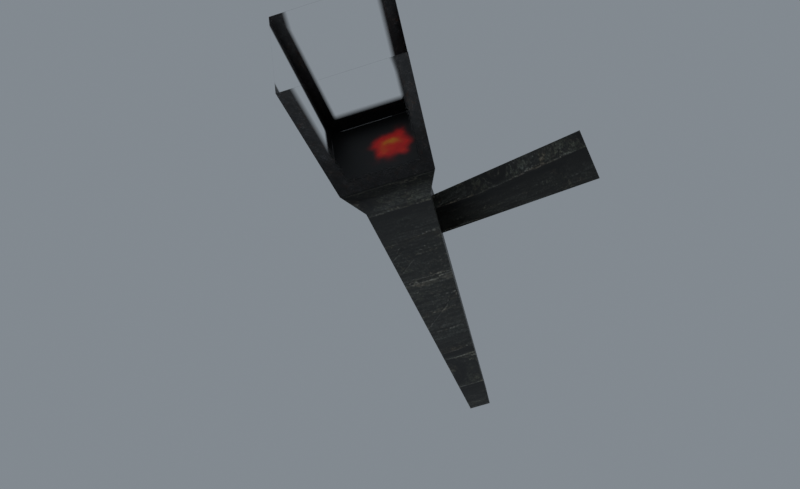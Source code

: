 # Source: reimported.blend  (saved by Blender 5.2.45; exported with 4.5.12 LTS)
import bpy
from mathutils import Matrix  # noqa: F401  (used for matrix-valued properties, if any)

bpy.ops.wm.read_factory_settings(use_empty=True)
scene = bpy.context.scene
scene.name = 'FireLight02'

# ---- collections
col_collection = bpy.data.collections.new('Collection'); scene.collection.children.link(col_collection)

# ---- images (referenced by path relative to the original .blend; pixels are not part of the script)
import os
ASSET_DIR = os.environ.get("B2B_ASSET_DIR", "")  # directory of the original .blend (textures are referenced by path, not embedded)
HERE = os.path.dirname(os.path.abspath(__file__))  # packed textures are extracted next to this script under _unpacked/

def load_image(name, relpath, width, height, colorspace="sRGB"):
    """Load a texture the original file referenced (path relative to the .blend, or extracted next to this script)."""
    p = next((c for c in (os.path.join(HERE, relpath), os.path.join(ASSET_DIR, relpath)) if relpath and os.path.exists(c)), "")
    if p:
        img = bpy.data.images.load(p, check_existing=True)
        img.name = name
    else:  # same state as the original file: an image datablock whose file is absent (Cycles renders it pink)
        img = bpy.data.images.new(name, width, height)
        img.source = "FILE"
        img.filepath = "//" + (relpath or name)
    img.colorspace_settings.name = colorspace
    return img
img_tile_02_jpg = load_image('tile_02.jpg', '_unpacked/tile_02.45e5f99a.jpg', 512, 512, 'sRGB')
img_fire_light_01_tga = load_image('fire_light_01.tga', '_unpacked/fire_light_01.284de9b7.tga', 256, 256, 'sRGB')
img_copra_gate_jpg = load_image('copra_gate.jpg', '_unpacked/copra_gate.3541af13.jpg', 512, 512, 'sRGB')

# ---- materials (node trees are filled in below, after node groups)
mat_tile_02_jpg = bpy.data.materials.new('tile_02.jpg')
mat_tile_02_jpg.diffuse_color = (0.4948, 0.748, 0.4013, 1.0)
mat_fire_light_01_tga = bpy.data.materials.new('fire_light_01.tga')
mat_fire_light_01_tga.diffuse_color = (0.7651, 0.9476, 0.4829, 1.0)
mat_copra_gate_jpg = bpy.data.materials.new('copra_gate.jpg')
mat_copra_gate_jpg.diffuse_color = (0.8026, 0.4751, 0.5445, 1.0)

# ---- material node trees
mat_tile_02_jpg.use_nodes = True; mat_tile_02_jpg.node_tree.nodes.clear()
_N = mat_tile_02_jpg.node_tree.nodes; _L = mat_tile_02_jpg.node_tree.links
n0 = _N.new('ShaderNodeBsdfPrincipled'); n0.name = 'Principled BSDF'; n0.location = (-200, 100)
n0.inputs[10].default_value = 0.005
n1 = _N.new('ShaderNodeOutputMaterial'); n1.name = 'Material Output'; n1.location = (200, 100)
n2 = _N.new('ShaderNodeTexImage'); n2.name = 'Image Texture'; n2.location = (-600, 100)
n2.image = img_tile_02_jpg
_L.new(n0.outputs[0], n1.inputs[0])
_L.new(n2.outputs[0], n0.inputs[0])
n1.is_active_output = True
mat_fire_light_01_tga.use_nodes = True; mat_fire_light_01_tga.node_tree.nodes.clear()
_N = mat_fire_light_01_tga.node_tree.nodes; _L = mat_fire_light_01_tga.node_tree.links
n0 = _N.new('ShaderNodeBsdfPrincipled'); n0.name = 'Principled BSDF'; n0.location = (-200, 100)
n0.inputs[10].default_value = 0.005
n1 = _N.new('ShaderNodeOutputMaterial'); n1.name = 'Material Output'; n1.location = (200, 100)
n2 = _N.new('ShaderNodeTexImage'); n2.name = 'Image Texture'; n2.location = (-600, 100)
n2.image = img_fire_light_01_tga
_L.new(n0.outputs[0], n1.inputs[0])
_L.new(n2.outputs[0], n0.inputs[0])
_L.new(n2.outputs[1], n0.inputs[4])
n1.is_active_output = True
mat_copra_gate_jpg.use_nodes = True; mat_copra_gate_jpg.node_tree.nodes.clear()
_N = mat_copra_gate_jpg.node_tree.nodes; _L = mat_copra_gate_jpg.node_tree.links
n0 = _N.new('ShaderNodeBsdfPrincipled'); n0.name = 'Principled BSDF'; n0.location = (-200, 100)
n0.inputs[10].default_value = 0.005
n1 = _N.new('ShaderNodeOutputMaterial'); n1.name = 'Material Output'; n1.location = (200, 100)
n2 = _N.new('ShaderNodeTexImage'); n2.name = 'Image Texture'; n2.location = (-600, 100)
n2.image = img_copra_gate_jpg
_L.new(n0.outputs[0], n1.inputs[0])
_L.new(n2.outputs[0], n0.inputs[0])
n1.is_active_output = True

# ---- world
world_world = bpy.data.worlds.new('World'); scene.world = world_world
world_world.use_nodes = True; world_world.node_tree.nodes.clear()
_N = world_world.node_tree.nodes; _L = world_world.node_tree.links
n0 = _N.new('ShaderNodeOutputWorld'); n0.name = 'World Output'; n0.location = (200, 100)
n1 = _N.new('ShaderNodeBackground'); n1.name = 'Background'; n1.location = (-200, 100)
n1.inputs[0].default_value = (0.32, 0.36, 0.4, 1.0)
n1.inputs[1].default_value = 0.7
_L.new(n1.outputs[0], n0.inputs[0])
n0.is_active_output = True
world_world.color = (0.05088, 0.05088, 0.05088)
world_world.sun_shadow_jitter_overblur = 0.0

# ---- meshes
me_firelight02 = bpy.data.meshes.new('FireLight02')
me_firelight02.from_pydata([(19.33, 0.4763, 48.18), (15.43, 0.5025, 54.52), (-0.002228, -16.87, 44.96), (-0.002106, -17.56, 38.59), (-15.73, 0.5114, 54.53), (-19.63, 0.485, 48.19), (15.43, 0.4995, 47.45), (-0.002136, -11.55, 41.39), (-15.73, 0.5083, 47.46), (0.01044, -2.106, 0.7594), (2.41, 0.069, 1.774), (6.418, -22.27, 49.69), (0.01016, -28.08, 46.98), (0.01038, 2.244, 2.788), (0.01007, -16.47, 52.4), (-2.39, 0.069, 1.774), (-6.398, -22.27, 49.69), (9.238, -24.88, 55.27), (0.01001, -33.24, 51.37), (0.009827, -16.51, 59.17), (-9.217, -24.88, 55.27), (11.52, -33.31, 73.36), (0.01007, -43.75, 68.49), (0.009888, -22.87, 78.22), (-11.5, -33.31, 73.35)], [], [(0, 1, 2), (2, 3, 0), (3, 2, 4), (4, 5, 3), (1, 6, 7), (7, 2, 1), (2, 7, 8), (8, 4, 2), (9, 10, 11), (11, 12, 9), (10, 13, 14), (14, 11, 10), (13, 15, 16), (16, 14, 13), (15, 9, 12), (12, 16, 15), (12, 11, 17), (17, 18, 12), (11, 14, 19), (19, 17, 11), (14, 16, 20), (20, 19, 14), (16, 12, 18), (18, 20, 16), (18, 17, 21), (21, 22, 18), (17, 19, 23), (23, 21, 17), (19, 20, 24), (24, 23, 19), (20, 18, 22), (22, 24, 20), (18, 17, 19), (19, 20, 18)])
me_firelight02.polygons.foreach_set('use_smooth', [True] * 34)
me_firelight02.polygons.foreach_set('material_index', [0, 0, 0, 0, 0, 0, 0, 0, 0, 0, 0, 0, 0, 0, 0, 0, 0, 0, 0, 0, 0, 0, 0, 0, 1, 1, 1, 1, 1, 1, 1, 1, 2, 2])
_k = set([(1, 2), (2, 4), (9, 12), (10, 11), (11, 12), (11, 14), (11, 17), (12, 16), (12, 18), (13, 14), (14, 16), (14, 19), (15, 16), (16, 20), (17, 21), (18, 22), (19, 23), (20, 24)])
me_firelight02.attributes.new('sharp_edge', 'BOOLEAN', 'EDGE').data.foreach_set('value', [ (min(e.vertices), max(e.vertices)) in _k for e in me_firelight02.edges])
_uv = me_firelight02.uv_layers.new(name='Float2')
_uv.uv.foreach_set('vector', [1.128, 0.6041, 1.128, 0.7305, 0.488, 0.7304, 0.488, 0.7304, 0.488, 0.6031, 1.128, 0.6041, 0.488, 0.6031, 0.488, 0.7304, -0.1586, 0.7305, -0.1586, 0.7305, -0.1586, 0.6041, 0.488, 0.6031, 1.128, 0.7305, 1.128, 0.6041, 0.488, 0.6031, 0.488, 0.6031, 0.488, 0.7304, 1.128, 0.7305, 0.488, 0.7304, 0.488, 0.6031, -0.1586, 0.6041, -0.1586, 0.6041, -0.1586, 0.7305, 0.488, 0.7304, 0.1659, 0.0204, 0.2264, 0.0204, 0.3275, 0.6983, 0.3275, 0.6983, 0.1659, 0.6983, 0.1659, 0.0204, 0.2264, 0.0204, 0.1659, 0.0204, 0.1659, 0.6983, 0.1659, 0.6983, 0.3275, 0.6983, 0.2264, 0.0204, 0.1659, 0.0204, 0.1054, 0.0204, 0.0043, 0.6983, 0.0043, 0.6983, 0.1659, 0.6983, 0.1659, 0.0204, 0.1054, 0.0204, 0.1659, 0.0204, 0.1659, 0.6983, 0.1659, 0.6983, 0.0043, 0.6983, 0.1054, 0.0204, 0.1659, 0.6983, 0.3275, 0.6983, 0.3986, 0.803, 0.3986, 0.803, 0.1659, 0.803, 0.1659, 0.6983, 0.3275, 0.6983, 0.1659, 0.6983, 0.1659, 0.803, 0.1659, 0.803, 0.3986, 0.803, 0.3275, 0.6983, 0.1659, 0.6983, 0.0043, 0.6983, -0.0668, 0.803, -0.0668, 0.803, 0.1659, 0.803, 0.1659, 0.6983, 0.0043, 0.6983, 0.1659, 0.6983, 0.1659, 0.803, 0.1659, 0.803, -0.0668, 0.803, 0.0043, 0.6983, 0.0, 0.0, 1.0, 0.0, 1.0, 1.0, 1.0, 1.0, 0.0, 1.0, 0.0, 0.0, 0.0, 0.0, 1.0, 0.0, 1.0, 1.0, 1.0, 1.0, 0.0, 1.0, 0.0, 0.0, 0.0, 0.0, 1.0, 0.0, 1.0, 1.0, 1.0, 1.0, 0.0, 1.0, 0.0, 0.0, 0.0, 0.0, 1.0, 0.0, 1.0, 1.0, 1.0, 1.0, 0.0, 1.0, 0.0, 0.0, 0.946, 0.6199, 0.9783, 0.6522, 0.946, 0.6844, 0.946, 0.6844, 0.9137, 0.6522, 0.946, 0.6199])
me_firelight02.materials.append(mat_tile_02_jpg)
me_firelight02.materials.append(mat_fire_light_01_tga)
me_firelight02.materials.append(mat_copra_gate_jpg)
me_firelight02.update()
me_firelight02.normals_split_custom_set([tuple(v) for v in zip(*[iter([0.6299, -0.7435, 0.2246, 0.5878, -0.7224, 0.3642, 0.2306, -0.9463, 0.2267, 0.2306, -0.9463, 0.2267, -0.2574, -0.9433, 0.2095, 0.6299, -0.7435, 0.2246, -0.2574, -0.9433, 0.2095, 0.2306, -0.9463, 0.2267, -0.6393, -0.7403, 0.2081, -0.6393, -0.7403, 0.2081, -0.5427, -0.7696, 0.3366, -0.2574, -0.9433, 0.2095, -0.7306, 0.6174, 0.2918, -0.6154, 0.7882, -0.0003239, -0.3574, 0.745, 0.5633, -0.3574, 0.745, 0.5633, 0.2934, 0.7408, 0.6043, -0.7306, 0.6174, 0.2918, 0.2934, 0.7408, 0.6043, -0.3574, 0.745, 0.5633, 0.7179, 0.5985, 0.3556, 0.7179, 0.5985, 0.3556, 0.7415, 0.671, -0.0002895, 0.2934, 0.7408, 0.6043, 0.7061, -0.6173, -0.3469, 0.7061, -0.6173, -0.3469, 0.7061, -0.6173, -0.3469, 0.7061, -0.6173, -0.3469, 0.7061, -0.6173, -0.3469, 0.7061, -0.6173, -0.3469, 0.7061, 0.6626, 0.2499, 0.7061, 0.6626, 0.2499, 0.7061, 0.6626, 0.2499, 0.7061, 0.6626, 0.2499, 0.7061, 0.6626, 0.2499, 0.7061, 0.6626, 0.2499, -0.7061, 0.6626, 0.2499, -0.7061, 0.6626, 0.2499, -0.7061, 0.6626, 0.2499, -0.7061, 0.6626, 0.2499, -0.7061, 0.6626, 0.2499, -0.7061, 0.6626, 0.2499, -0.7061, -0.6173, -0.3469, -0.7061, -0.6173, -0.3469, -0.7061, -0.6173, -0.3469, -0.7061, -0.6173, -0.3469, -0.7061, -0.6173, -0.3469, -0.7061, -0.6173, -0.3469, 0.6728, -0.4796, -0.5633, 0.6728, -0.4796, -0.5633, 0.6728, -0.4796, -0.5633, 0.6728, -0.4796, -0.5633, 0.6728, -0.4796, -0.5633, 0.6728, -0.4796, -0.5633, 0.6728, 0.7398, 0.005326, 0.6728, 0.7398, 0.005335, 0.6728, 0.7398, 0.00533, 0.6728, 0.7398, 0.00533, 0.6728, 0.7398, 0.005322, 0.6728, 0.7398, 0.005326, -0.6728, 0.7398, 0.005292, -0.6728, 0.7398, 0.005302, -0.6728, 0.7398, 0.005296, -0.6728, 0.7398, 0.005296, -0.6728, 0.7398, 0.005287, -0.6728, 0.7398, 0.005292, -0.6728, -0.4796, -0.5633, -0.6727, -0.4796, -0.5634, -0.6728, -0.4796, -0.5633, -0.6728, -0.4796, -0.5633, -0.6728, -0.4796, -0.5633, -0.6728, -0.4796, -0.5633, 0.7048, -0.6046, -0.3711, 0.7048, -0.6046, -0.3711, 0.7048, -0.6046, -0.3711, 0.7048, -0.6046, -0.3711, 0.7048, -0.6046, -0.3711, 0.7048, -0.6046, -0.3711, 0.7048, 0.6729, 0.2246, 0.7048, 0.6729, 0.2246, 0.7048, 0.6729, 0.2246, 0.7048, 0.6729, 0.2246, 0.7048, 0.6729, 0.2246, 0.7048, 0.6729, 0.2246, -0.7048, 0.6729, 0.2246, -0.7048, 0.6729, 0.2246, -0.7048, 0.6729, 0.2246, -0.7048, 0.6729, 0.2246, -0.7048, 0.6729, 0.2246, -0.7048, 0.6729, 0.2246, -0.7048, -0.6046, -0.3711, -0.7048, -0.6046, -0.3711, -0.7048, -0.6046, -0.3711, -0.7048, -0.6046, -0.3711, -0.7048, -0.6046, -0.3711, -0.7048, -0.6046, -0.3711, -1.971e-06, -0.4226, 0.9063, -1.004e-05, -0.4226, 0.9063, -1.971e-06, -0.4226, 0.9063, -1.971e-06, -0.4226, 0.9063, 6.093e-06, -0.4226, 0.9063, -1.971e-06, -0.4226, 0.9063])] * 3)])
arm_firelight02_skeleton = bpy.data.armatures.new('FireLight02_skeleton')  # bones are not reproduced

# ---- objects
ob_firelight02_skeleton = bpy.data.objects.new('FireLight02_skeleton', arm_firelight02_skeleton)
ob_firelight02 = bpy.data.objects.new('FireLight02', me_firelight02)

# ---- transforms, parenting, visibility, modifiers, constraints
ob_firelight02_skeleton.location = (0.0, 0.0, 0.0)
ob_firelight02_skeleton.show_in_front = True
ob_firelight02.parent = ob_firelight02_skeleton
ob_firelight02.location = (0.0, 0.0, 0.0)
_vg = ob_firelight02.vertex_groups.new(name='Box07')
_vg.add([0, 1, 2, 3, 4, 5, 6, 7, 8, 9, 10, 11, 12, 13, 14, 15, 16, 17, 18, 19, 20, 21, 22, 23, 24], 1.0, 'REPLACE')
_vg = ob_firelight02.vertex_groups.new(name='Bone01')
_m = ob_firelight02.modifiers.new('Armature', 'ARMATURE')
_m.object = ob_firelight02_skeleton

# ---- collection membership
scene.collection.objects.link(ob_firelight02_skeleton)
scene.collection.objects.link(ob_firelight02)

# ---- scene / render settings (as saved in the file)
scene.frame_start = 0; scene.frame_end = 0; scene.frame_set(0)
scene.render.engine = 'CYCLES'
scene.render.resolution_x = 900
scene.render.resolution_y = 550
scene.render.film_transparent = True
scene.render.bake_bias = 0.0
scene.render.bake_samples = 0
scene.render.compositor_device = 'GPU'
scene.cycles.samples = 24
scene.eevee.use_volume_custom_range = False
scene.eevee.fast_gi_thickness_near = 0.1
scene.eevee.fast_gi_thickness_far = 0.0
scene.eevee.ray_tracing_options.screen_trace_thickness = 0.1
scene.view_settings.view_transform = 'Standard'
bpy.context.view_layer.update()

# ---- added for rendering (the .blend has no active camera): camera
cam_auto = bpy.data.cameras.new('AutoCamera')
cam_auto.lens = 50.0
cam_auto.sensor_width = 36.0
cam_auto.clip_end = 1593.69
ob_auto_camera = bpy.data.objects.new('AutoCamera', cam_auto)
scene.collection.objects.link(ob_auto_camera)
ob_auto_camera.location = (90.6608, -129.72, 112.141)
ob_auto_camera.rotation_euler = (1.09748, -7.21219e-08, 0.694738)
scene.camera = ob_auto_camera
bpy.context.view_layer.update()
